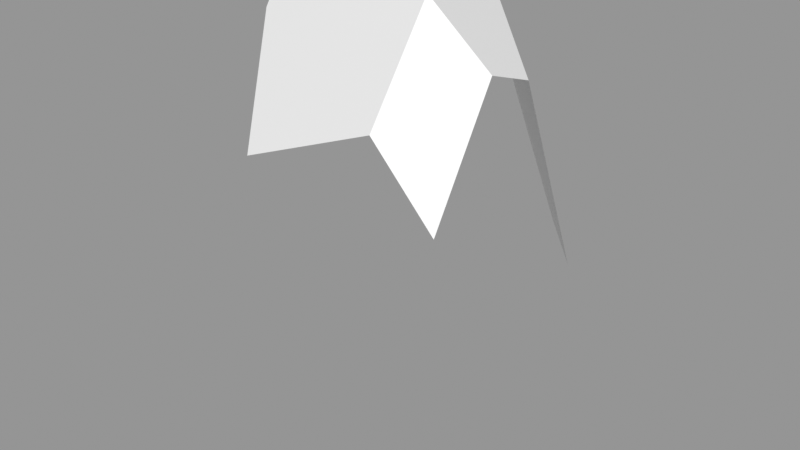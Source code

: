 # Source: Rock_Round_m_2C_15.blend  (saved by Blender 3.0.42; exported with 4.5.12 LTS)
import bpy
from mathutils import Matrix  # noqa: F401  (used for matrix-valued properties, if any)

bpy.ops.wm.read_factory_settings(use_empty=True)
scene = bpy.context.scene
scene.name = 'Scene'

# ---- images (referenced by path relative to the original .blend; pixels are not part of the script)
import os
ASSET_DIR = os.environ.get("B2B_ASSET_DIR", "")  # directory of the original .blend (textures are referenced by path, not embedded)
HERE = os.path.dirname(os.path.abspath(__file__))  # packed textures are extracted next to this script under _unpacked/

def load_image(name, relpath, width, height, colorspace="sRGB"):
    """Load a texture the original file referenced (path relative to the .blend, or extracted next to this script)."""
    p = next((c for c in (os.path.join(HERE, relpath), os.path.join(ASSET_DIR, relpath)) if relpath and os.path.exists(c)), "")
    if p:
        img = bpy.data.images.load(p, check_existing=True)
        img.name = name
    else:  # same state as the original file: an image datablock whose file is absent (Cycles renders it pink)
        img = bpy.data.images.new(name, width, height)
        img.source = "FILE"
        img.filepath = "//" + (relpath or name)
    img.colorspace_settings.name = colorspace
    return img
img_rocks_texture_atlas_1024x1024_png = load_image('Rocks_Texture_Atlas_1024x1024.png', 'Rocks_Texture_Atlas_1024x1024.png', 1024, 1024, 'sRGB')

# ---- materials (node trees are filled in below, after node groups)
mat_rocks_040 = bpy.data.materials.new('Rocks.040')
mat_rocks_040.use_transparent_shadow = False
mat_rocks_040.diffuse_color = (1.0, 1.0, 1.0, 1.0)
mat_rocks_040.roughness = 0.69
mat_rocks_040.specular_intensity = 0.0
mat_material_035 = bpy.data.materials.new('Material.035')
mat_material_035.use_transparent_shadow = False
mat_material_035.roughness = 0.5

# ---- material node trees
mat_rocks_040.use_nodes = True; mat_rocks_040.node_tree.nodes.clear()
_N = mat_rocks_040.node_tree.nodes; _L = mat_rocks_040.node_tree.links
n0 = _N.new('ShaderNodeBsdfPrincipled'); n0.name = 'Principled BSDF'; n0.location = (10, 300)
n0.distribution = 'GGX'
n0.subsurface_method = 'RANDOM_WALK_SKIN'
n0.inputs[2].default_value = 0.69
n0.inputs[3].default_value = 1.45
n0.inputs[4].default_value = 0.0
n0.inputs[13].default_value = 0.0
n1 = _N.new('ShaderNodeOutputMaterial'); n1.name = 'Material Output'; n1.location = (300, 300)
n2 = _N.new('ShaderNodeNormalMap'); n2.name = 'Normal Map'; n2.location = (-300, -300)
n2.label = 'Normal/Map'
n3 = _N.new('ShaderNodeTexImage'); n3.name = 'Image Texture'; n3.location = (-300, 600)
n3.image = img_rocks_texture_atlas_1024x1024_png
_L.new(n0.outputs[0], n1.inputs[0])
_L.new(n2.outputs[0], n0.inputs[5])
_L.new(n3.outputs[0], n0.inputs[0])
n1.is_active_output = True
mat_material_035.use_nodes = True; mat_material_035.node_tree.nodes.clear()
_N = mat_material_035.node_tree.nodes; _L = mat_material_035.node_tree.links
n0 = _N.new('ShaderNodeBsdfPrincipled'); n0.name = 'Principled BSDF'; n0.location = (10, 300)
n0.distribution = 'GGX'
n0.subsurface_method = 'RANDOM_WALK_SKIN'
n0.inputs[3].default_value = 1.45
n0.inputs[27].default_value = (0.0, 0.0, 0.0, 1.0)
n0.inputs[28].default_value = 1.0
n1 = _N.new('ShaderNodeOutputMaterial'); n1.name = 'Material Output'; n1.location = (300, 300)
n2 = _N.new('ShaderNodeNormalMap'); n2.name = 'Normal Map'; n2.location = (-300, -300)
n2.label = 'Normal/Map'
n2.inputs[0].default_value = 0.0
_L.new(n0.outputs[0], n1.inputs[0])
_L.new(n2.outputs[0], n0.inputs[5])
n1.is_active_output = True

# ---- meshes
me_rock_round_m_2c_15 = bpy.data.meshes.new('Rock_Round_m_2C_15')
me_rock_round_m_2c_15.from_pydata([(20.88, 124.8, 30.46), (-30.0, 162.4, -6.295), (-40.0, 156.0, -4.379), (34.89, 102.3, 32.11), (40.0, 101.1, 28.37), (-40.0, -5.617, 1.924), (14.24, 30.14, 37.39), (-1.888, -5.617, 22.79), (-9.841, 24.75, 37.78), (-40.0, 140.8, 5.684), (-23.37, 107.4, 31.74), (-40.0, 17.13, 16.41), (-24.07, 35.72, 36.98), (22.33, 156.6, 9.721), (14.34, 162.4, 4.019), (40.0, 138.0, 5.749), (0.3266, 134.8, -50.27), (-13.7, 162.4, -24.29), (-18.83, 140.0, -50.64), (6.509, 162.4, -17.9), (-40.0, 129.0, -42.99), (-29.89, 131.8, -50.05), (-40.0, -5.617, -1.534), (-40.0, 32.79, -32.3), (-24.24, 32.91, -42.82), (5.163, 6.21, -40.86), (10.92, -5.617, -35.2), (40.0, 60.28, 23.12), (17.04, -5.617, 20.53), (21.91, 16.7, 30.26), (40.0, 15.21, -26.41), (32.04, -5.617, -25.1), (40.0, 132.2, -10.93), (15.37, 150.0, -28.78), (0.5839, 134.8, -50.16), (0.6257, 134.5, -50.24), (40.0, 65.06, -38.67), (29.55, 73.69, -45.8)], [], [(24, 25, 22), (34, 35, 16), (23, 22, 11), (27, 29, 28), (15, 27, 32), (16, 35, 24), (17, 34, 16), (12, 11, 7, 8), (28, 29, 7), (27, 3, 6, 29), (5, 7, 11), (1, 14, 19, 17), (3, 0, 6), (10, 12, 8), (30, 27, 28, 31), (4, 15, 13, 0), (25, 24, 35, 37), (3, 4, 0), (33, 32, 36, 37), (13, 14, 0), (1, 2, 9), (9, 10, 1), (26, 7, 22, 25), (28, 7, 26, 31), (18, 21, 17), (20, 2, 1), (23, 24, 22), (9, 2, 20), (27, 30, 36, 32), (22, 5, 11), (21, 20, 1, 17), (7, 5, 22), (7, 29, 6, 8), (4, 3, 27), (19, 14, 32, 33), (6, 0, 10, 8), (15, 4, 27), (26, 25, 37), (33, 34, 17, 19), (30, 31, 26), (24, 21, 18), (18, 16, 24), (14, 1, 10, 0), (16, 18, 17), (11, 12, 10, 9), (14, 13, 32), (15, 32, 13), (30, 26, 37, 36), (37, 35, 33), (34, 33, 35), (11, 9, 20, 23), (24, 23, 20, 21)])
me_rock_round_m_2c_15.polygons.foreach_set('use_smooth', [True] * 52)
me_rock_round_m_2c_15.polygons.foreach_set('material_index', [0, 1, 0, 0, 0, 0, 1, 0, 0, 0, 0, 1, 0, 0, 0, 1, 0, 0, 1, 1, 1, 1, 0, 0, 1, 1, 0, 1, 0, 0, 1, 0, 0, 0, 1, 0, 0, 0, 1, 0, 0, 0, 1, 1, 0, 1, 1, 0, 1, 1, 0, 0])
_k = set([(0, 3), (0, 10), (0, 13), (1, 2), (1, 14), (1, 17), (2, 9), (2, 20), (3, 4), (3, 6), (4, 15), (4, 27), (5, 7), (5, 11), (5, 22), (6, 8), (6, 29), (7, 8), (7, 22), (7, 26), (7, 28), (8, 12), (9, 10), (9, 11), (10, 12), (11, 12), (13, 14), (13, 15), (14, 19), (15, 32), (16, 18), (16, 34), (16, 35), (17, 18), (17, 19), (18, 21), (19, 33), (20, 21), (20, 23), (21, 24), (22, 23), (22, 25), (23, 24), (24, 25), (25, 26), (25, 37), (26, 31), (27, 29), (27, 30), (28, 29), (28, 31), (30, 31), (30, 36), (32, 33), (32, 36), (33, 34), (34, 35), (35, 37), (36, 37)])
me_rock_round_m_2c_15.attributes.new('sharp_edge', 'BOOLEAN', 'EDGE').data.foreach_set('value', [ (min(e.vertices), max(e.vertices)) in _k for e in me_rock_round_m_2c_15.edges])
_uv = me_rock_round_m_2c_15.uv_layers.new(name='UVMap')
_uv.uv.foreach_set('vector', [0.8227, 0.9369, 0.8088, 0.9369, 0.8284, 0.9109, 0.8551, 0.962, 0.8551, 0.962, 0.8551, 0.9622, 0.7947, 0.9689, 0.7827, 0.9839, 0.7733, 0.9799, 0.8585, 0.9117, 0.8614, 0.9244, 0.8566, 0.9305, 0.8512, 0.8889, 0.8585, 0.9117, 0.8434, 0.8901, 0.8268, 0.9596, 0.8267, 0.9598, 0.8026, 0.9483, 0.8417, 0.9708, 0.8551, 0.962, 0.8551, 0.9622, 0.8197, 0.8889, 0.8278, 0.9003, 0.8097, 0.8981, 0.813, 0.889, 0.8009, 0.9004, 0.7984, 0.8949, 0.8097, 0.8981, 0.7722, 0.8889, 0.7807, 0.8923, 0.7641, 0.9041, 0.7617, 0.8993, 0.8282, 0.9088, 0.8097, 0.8981, 0.8278, 0.9003, 0.9472, 0.2159, 0.9431, 0.1917, 0.952, 0.1962, 0.9546, 0.2072, 0.7807, 0.8923, 0.7855, 0.901, 0.7641, 0.9041, 0.7809, 0.9276, 0.7647, 0.9272, 0.7625, 0.9185, 0.8349, 0.9232, 0.8585, 0.9117, 0.8566, 0.9305, 0.8353, 0.9292, 0.8997, 0.1338, 0.9085, 0.1342, 0.9116, 0.1439, 0.904, 0.1444, 0.7984, 0.9664, 0.8026, 0.9483, 0.8267, 0.9598, 0.8149, 0.9787, 0.7807, 0.8923, 0.7808, 0.8893, 0.7855, 0.901, 0.9571, 0.1913, 0.9508, 0.1774, 0.9657, 0.1766, 0.9681, 0.1825, 0.9116, 0.1439, 0.913, 0.1483, 0.904, 0.1444, 0.913, 0.1725, 0.9115, 0.1779, 0.9078, 0.1777, 0.9078, 0.1777, 0.8998, 0.1683, 0.913, 0.1725, 0.8058, 0.9336, 0.8097, 0.8981, 0.8284, 0.9109, 0.8088, 0.9369, 0.8009, 0.9004, 0.8097, 0.8981, 0.8058, 0.9336, 0.7956, 0.9285, 0.9665, 0.2099, 0.9667, 0.2158, 0.9546, 0.2072, 0.9639, 0.2212, 0.9468, 0.2212, 0.9472, 0.2159, 0.8297, 0.9298, 0.8227, 0.9369, 0.8284, 0.9109, 0.7719, 0.9438, 0.7758, 0.9382, 0.7947, 0.9405, 0.8585, 0.9117, 0.8349, 0.9232, 0.8297, 0.9086, 0.8434, 0.8901, 0.7827, 0.9839, 0.7811, 0.9843, 0.7733, 0.9799, 0.9667, 0.2158, 0.9639, 0.2212, 0.9472, 0.2159, 0.9546, 0.2072, 0.8097, 0.8981, 0.8282, 0.9088, 0.8284, 0.9109, 0.8097, 0.8981, 0.7984, 0.8949, 0.8018, 0.8904, 0.813, 0.889, 0.7808, 0.8893, 0.7807, 0.8923, 0.7722, 0.8889, 0.952, 0.1962, 0.9431, 0.1917, 0.9508, 0.1774, 0.9571, 0.1913, 0.7641, 0.9041, 0.7855, 0.901, 0.7809, 0.9276, 0.7625, 0.9185, 0.8512, 0.8889, 0.8614, 0.9001, 0.8585, 0.9117, 0.7956, 0.9708, 0.7984, 0.9664, 0.8149, 0.9787, 0.9571, 0.1913, 0.9666, 0.1993, 0.9546, 0.2072, 0.952, 0.1962, 0.8007, 0.9885, 0.7956, 0.9845, 0.7956, 0.9708, 0.8026, 0.9483, 0.8243, 0.9419, 0.8268, 0.9482, 0.8268, 0.9482, 0.8268, 0.9596, 0.8026, 0.9483, 0.913, 0.1483, 0.913, 0.1725, 0.8998, 0.1683, 0.904, 0.1444, 0.9666, 0.1994, 0.9665, 0.2099, 0.9546, 0.2072, 0.7733, 0.9799, 0.763, 0.9776, 0.7617, 0.9568, 0.7719, 0.9438, 0.9431, 0.1917, 0.9411, 0.1872, 0.9508, 0.1774, 0.9437, 0.1773, 0.9508, 0.1774, 0.9411, 0.1872, 0.8007, 0.9885, 0.7956, 0.9708, 0.8149, 0.9787, 0.8128, 0.986, 0.9681, 0.1825, 0.9666, 0.1993, 0.9571, 0.1913, 0.8551, 0.962, 0.8445, 0.9531, 0.8551, 0.962, 0.7733, 0.9799, 0.7719, 0.9438, 0.7947, 0.9405, 0.7947, 0.9689, 0.8026, 0.9483, 0.8004, 0.9403, 0.8222, 0.9369, 0.8243, 0.9419])
me_rock_round_m_2c_15.materials.append(mat_rocks_040)
me_rock_round_m_2c_15.materials.append(mat_material_035)
me_rock_round_m_2c_15.use_remesh_fix_poles = True
me_rock_round_m_2c_15.use_remesh_preserve_attributes = False
me_rock_round_m_2c_15.update()
me_rock_round_m_2c_15.normals_split_custom_set([tuple(v) for v in zip(*[iter([-0.4585, -0.5556, -0.6936, -0.4585, -0.5556, -0.6936, -0.4585, -0.5556, -0.6936, 0.3447, 0.2924, -0.892, 0.3447, 0.2924, -0.892, 0.3447, 0.2924, -0.892, -1.0, 1.773e-08, 0.0, -1.0, -5.188e-07, 0.0, -1.0, 9.375e-09, 0.0, 0.8985, -0.3246, 0.2954, 0.8985, -0.3246, 0.2954, 0.8985, -0.3246, 0.2954, 1.0, 1.323e-07, 0.0, 1.0, -1.746e-08, 0.0, 1.0, 9.92e-08, 0.0, -9.927e-06, -0.07291, -0.9973, -1.953e-05, -0.07291, -0.9973, 1.318e-07, -0.07291, -0.9973, 0.2078, 0.7247, -0.657, 0.2078, 0.7247, -0.657, 0.2078, 0.7247, -0.657, -0.4193, -0.4877, 0.7657, -0.4193, -0.4877, 0.7657, -0.4193, -0.4877, 0.7657, -0.4193, -0.4877, 0.7657, 0.1081, -0.417, 0.9024, 0.1081, -0.417, 0.9024, 0.1081, -0.417, 0.9024, 0.5726, -0.1045, 0.8131, 0.5726, -0.1045, 0.8131, 0.5726, -0.1045, 0.8131, 0.5726, -0.1045, 0.8131, -0.4193, -0.4877, 0.7657, -0.4193, -0.4877, 0.7657, -0.4193, -0.4877, 0.7657, 0.0, 1.0, 0.0, 0.0, 1.0, 0.0, 0.0, 1.0, 0.0, 0.0, 1.0, 0.0, -3.299e-07, 0.07291, 0.9973, -1.178e-07, 0.07291, 0.9973, -3.318e-08, 0.07291, 0.9973, 5.192e-09, 0.07291, 0.9973, 5.925e-08, 0.07291, 0.9973, 1.966e-08, 0.07291, 0.9973, 0.8985, -0.3246, 0.2954, 0.8985, -0.3246, 0.2954, 0.8985, -0.3246, 0.2954, 0.8985, -0.3246, 0.2954, 0.5957, 0.4201, 0.6846, 0.5957, 0.4201, 0.6846, 0.5957, 0.4201, 0.6846, 0.5957, 0.4201, 0.6846, 1.374e-07, -0.07291, -0.9973, 1.318e-07, -0.07291, -0.9973, -1.953e-05, -0.07291, -0.9973, 1.374e-07, -0.07291, -0.9973, 0.5957, 0.4201, 0.6846, 0.5957, 0.4201, 0.6846, 0.5957, 0.4201, 0.6846, 0.687, 0.2775, -0.6716, 0.687, 0.2775, -0.6716, 0.687, 0.2775, -0.6716, 0.687, 0.2775, -0.6716, -0.1903, 0.5429, 0.818, -0.1903, 0.5429, 0.818, -0.1903, 0.5429, 0.818, -0.1903, 0.5429, 0.818, -0.1903, 0.5429, 0.818, -0.1903, 0.5429, 0.818, -0.1903, 0.5429, 0.818, -0.1903, 0.5429, 0.818, -0.1903, 0.5429, 0.818, -0.1289, -0.9723, -0.1949, -0.1289, -0.9723, -0.1949, -0.1289, -0.9723, -0.1949, -0.1289, -0.9723, -0.1949, 0.0, -1.0, 0.0, 0.0, -1.0, 0.0, 0.0, -1.0, 0.0, 0.0, -1.0, 0.0, -0.5351, 0.692, -0.4846, -0.5351, 0.692, -0.4846, -0.5351, 0.692, -0.4846, -0.5351, 0.692, -0.4846, -0.5351, 0.692, -0.4846, -0.5351, 0.692, -0.4846, -0.4585, -0.5556, -0.6936, -0.4585, -0.5556, -0.6936, -0.4585, -0.5556, -0.6936, -1.0, -1.536e-08, 0.0, -1.0, 0.0, 0.0, -1.0, -2.348e-08, 0.0, 1.0, -1.746e-08, 0.0, 1.0, -3.343e-08, 0.0, 1.0, -3.343e-08, 0.0, 1.0, 9.92e-08, 0.0, -1.0, -5.188e-07, 0.0, -1.0, -1.552e-06, 0.0, -1.0, 9.375e-09, 0.0, -0.5351, 0.692, -0.4846, -0.5351, 0.692, -0.4846, -0.5351, 0.692, -0.4846, -0.5351, 0.692, -0.4846, 0.0, -1.0, 0.0, 0.0, -1.0, 0.0, 0.0, -1.0, 0.0, 0.1081, -0.417, 0.9024, 0.1081, -0.417, 0.9024, 0.1081, -0.417, 0.9024, 0.1081, -0.417, 0.9024, 0.5726, -0.1045, 0.8131, 0.5726, -0.1045, 0.8131, 0.5726, -0.1045, 0.8131, 0.6769, 0.6953, -0.2418, 0.6769, 0.6953, -0.2418, 0.6769, 0.6953, -0.2418, 0.6769, 0.6953, -0.2418, -3.318e-08, 0.07291, 0.9973, -1.178e-07, 0.07291, 0.9973, 5.192e-09, 0.07291, 0.9973, 1.966e-08, 0.07291, 0.9973, 1.0, 1.323e-07, 0.0, 1.0, -5.46e-08, 0.0, 1.0, -1.746e-08, 0.0, 0.4213, -0.2166, -0.8807, 0.4213, -0.2166, -0.8807, 0.4213, -0.2166, -0.8807, 0.2078, 0.7247, -0.657, 0.2078, 0.7247, -0.657, 0.2078, 0.7247, -0.657, 0.2078, 0.7247, -0.657, 0.4213, -0.2166, -0.8807, 0.4213, -0.2166, -0.8807, 0.4213, -0.2166, -0.8807, 1.318e-07, -0.07291, -0.9973, 2.672e-07, -0.07291, -0.9973, 3.891e-07, -0.07291, -0.9973, 3.891e-07, -0.07291, -0.9973, -9.927e-06, -0.07291, -0.9973, 1.318e-07, -0.07291, -0.9973, -0.1903, 0.5429, 0.818, -0.1903, 0.5429, 0.818, -0.1903, 0.5429, 0.818, -0.1903, 0.5429, 0.818, 0.2078, 0.7247, -0.657, 0.2078, 0.7247, -0.657, 0.2078, 0.7247, -0.657, -0.8111, 0.05054, 0.5827, -0.8111, 0.05054, 0.5827, -0.8111, 0.05054, 0.5827, -0.8111, 0.05054, 0.5827, 0.6769, 0.6953, -0.2418, 0.6769, 0.6953, -0.2418, 0.6769, 0.6953, -0.2418, 0.6769, 0.6953, -0.2418, 0.6769, 0.6953, -0.2418, 0.6769, 0.6953, -0.2418, 0.4213, -0.2166, -0.8807, 0.4213, -0.2166, -0.8807, 0.4213, -0.2166, -0.8807, 0.4213, -0.2166, -0.8807, 0.687, 0.2775, -0.6716, 0.687, 0.2775, -0.6716, 0.687, 0.2775, -0.6716, 0.687, 0.2775, -0.6716, 0.687, 0.2775, -0.6716, 0.687, 0.2775, -0.6716, -1.0, 9.375e-09, 0.0, -1.0, -1.536e-08, 0.0, -1.0, -2.348e-08, 0.0, -1.0, 1.773e-08, 0.0, -0.5523, -0.09207, -0.8285, -0.5523, -0.09207, -0.8285, -0.5523, -0.09207, -0.8285, -0.5523, -0.09207, -0.8285])] * 3)])

# ---- objects
ob_rock_round_m_2c_15 = bpy.data.objects.new('Rock_Round_m_2C_15', me_rock_round_m_2c_15)

# ---- transforms, parenting, visibility, modifiers, constraints
ob_rock_round_m_2c_15.location = (0.0, 0.0, 0.0)
ob_rock_round_m_2c_15.rotation_euler = (1.571, -0.0, 0.0)
ob_rock_round_m_2c_15.scale = (0.01, 0.01, 0.01)
ob_rock_round_m_2c_15.color = (0.8, 0.8, 0.8, 1.0)

# ---- collection membership
scene.collection.objects.link(ob_rock_round_m_2c_15)

# ---- scene / render settings (as saved in the file)
scene.frame_start = 1; scene.frame_end = 250; scene.frame_set(1)
scene.render.engine = 'BLENDER_EEVEE_NEXT'
scene.cycles.sampling_pattern = 'TABULATED_SOBOL'
scene.cycles.use_light_tree = False
scene.view_settings.view_transform = 'Standard'
bpy.context.view_layer.update()

# ---- added for rendering (the .blend has no active camera and no usable light): camera, sun + grey world if the file has none
cam_auto = bpy.data.cameras.new('AutoCamera')
cam_auto.lens = 50.0
cam_auto.sensor_width = 36.0
cam_auto.clip_end = 1000.0
ob_auto_camera = bpy.data.objects.new('AutoCamera', cam_auto)
scene.collection.objects.link(ob_auto_camera)
ob_auto_camera.location = (1.90611, -2.22302, 2.30871)
ob_auto_camera.rotation_euler = (1.09748, -7.21219e-08, 0.694738)
scene.camera = ob_auto_camera
light_auto_sun = bpy.data.lights.new('AutoSun', 'SUN')
light_auto_sun.energy = 3.0
light_auto_sun.angle = 0.0523599
ob_auto_sun = bpy.data.objects.new('AutoSun', light_auto_sun)
scene.collection.objects.link(ob_auto_sun)
ob_auto_sun.rotation_euler = (0.872665, 0.174533, 0.523599)
if scene.world is None:
    world_auto = bpy.data.worlds.new('AutoWorld')
    world_auto.color = (0.3, 0.3, 0.3)
    scene.world = world_auto
bpy.context.view_layer.update()
